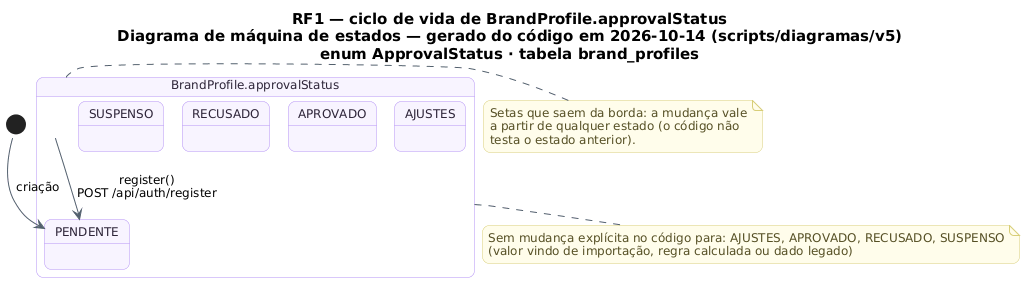

The diagram above was rendered by PlantUML. Its source (embedded in the PNG):
@startuml RF1_MaquinaDeEstados_Verificacao
!pragma layout smetana
skinparam backgroundColor #FFFFFF
skinparam shadowing false
skinparam defaultFontName "DejaVu Sans"
skinparam defaultFontSize 12
skinparam titleFontSize 15
skinparam roundcorner 14
skinparam ArrowColor #52606D
skinparam note {
  BackgroundColor #FFFDEB
  BorderColor #D8CE78
  FontColor #554F24
}
skinparam state {
  BackgroundColor #F8F4FF
  BorderColor #B695F5
  FontColor #2D2438
  StartColor #20A77A
  EndColor #4B5563
}
title RF1 — ciclo de vida de BrandProfile.approvalStatus\nDiagrama de máquina de estados — gerado do código em 2026-10-14 (scripts/diagramas/v5)\nenum ApprovalStatus · tabela brand_profiles

state "BrandProfile.approvalStatus" as Ciclo_BrandProfile {
  state Ciclo_BrandProfile_PENDENTE as "PENDENTE"
  state Ciclo_BrandProfile_AJUSTES as "AJUSTES"
  state Ciclo_BrandProfile_APROVADO as "APROVADO"
  state Ciclo_BrandProfile_RECUSADO as "RECUSADO"
  state Ciclo_BrandProfile_SUSPENSO as "SUSPENSO"
}
[*] --> Ciclo_BrandProfile_PENDENTE : criação
Ciclo_BrandProfile --> Ciclo_BrandProfile_PENDENTE : register()\nPOST /api/auth/register
note bottom of Ciclo_BrandProfile
  Sem mudança explícita no código para: AJUSTES, APROVADO, RECUSADO, SUSPENSO
  (valor vindo de importação, regra calculada ou dado legado)
end note
note right of Ciclo_BrandProfile
  Setas que saem da borda: a mudança vale
  a partir de qualquer estado (o código não
  testa o estado anterior).
end note
@enduml